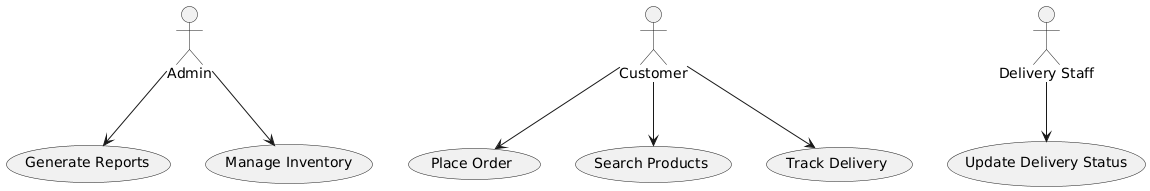

The diagram above was rendered by PlantUML. Its source (embedded in the PNG):
@startuml
actor "Admin" as Admin
actor "Customer" as Customer
actor "Delivery Staff" as Delivery_Staff

usecase "Generate Reports" as Generate_Reports
usecase "Manage Inventory" as Manage_Inventory
usecase "Place Order" as Place_Order
usecase "Search Products" as Search_Products
usecase "Track Delivery" as Track_Delivery
usecase "Update Delivery Status" as Update_Delivery_Status

Customer --> Search_Products
Customer --> Place_Order
Customer --> Track_Delivery
Admin --> Manage_Inventory
Admin --> Generate_Reports
Delivery_Staff --> Update_Delivery_Status
@enduml